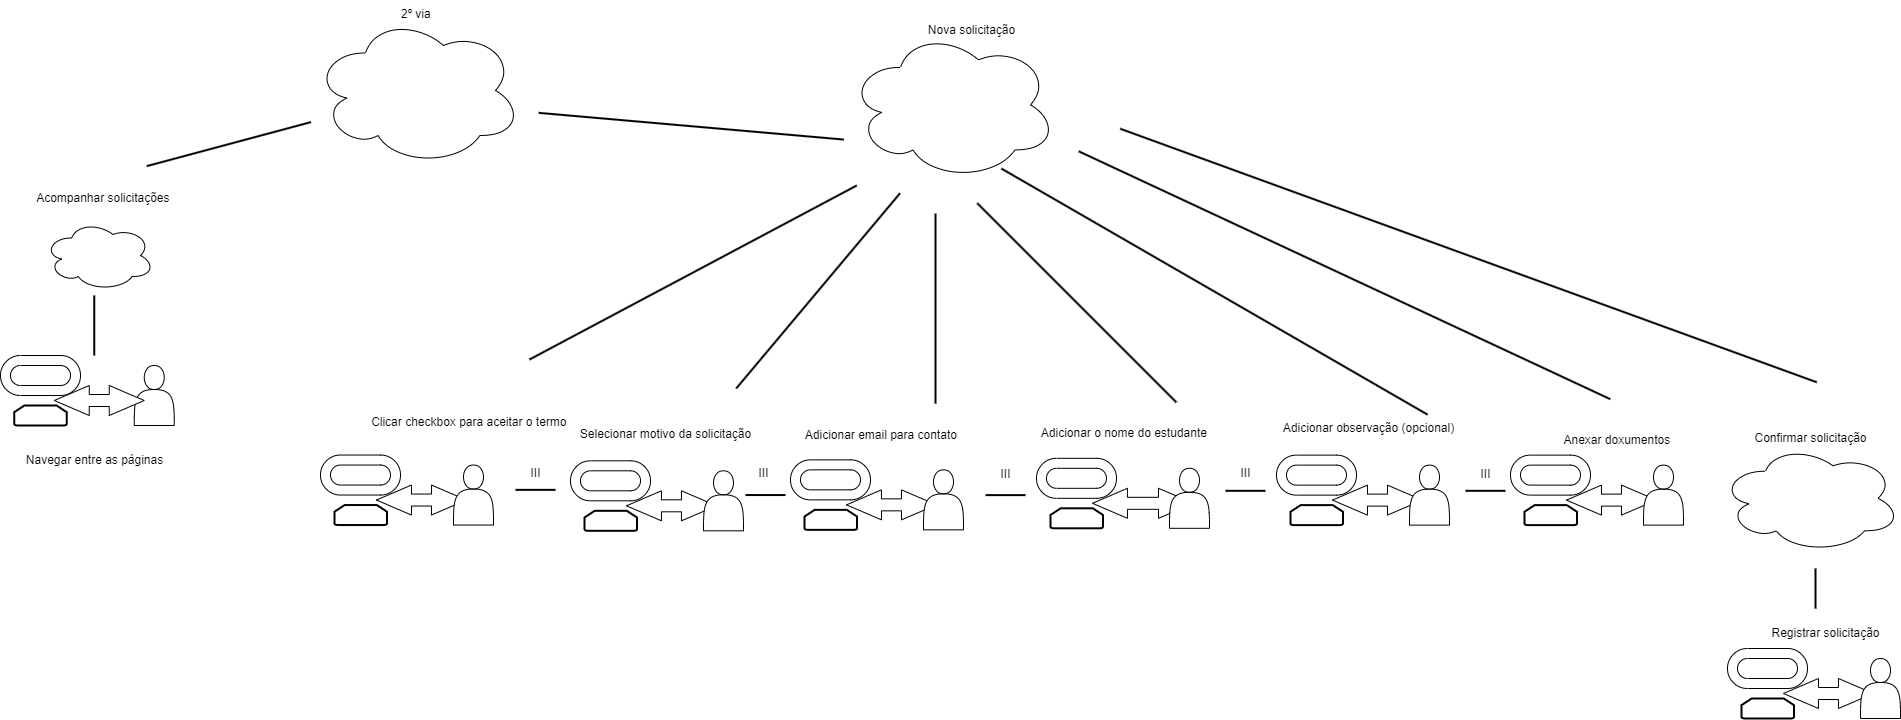

The diagram above was exported from draw.io. Its source (the exported page's mxGraphModel, read from the mxfile embedded in the PNG):
<mxGraphModel dx="2242" dy="1204" grid="1" gridSize="10" guides="1" tooltips="1" connect="1" arrows="1" fold="1" page="1" pageScale="1" pageWidth="583" pageHeight="413" math="0" shadow="0">
  <root>
    <mxCell id="0" />
    <mxCell id="1" parent="0" />
    <mxCell id="pV-rmfW71nJ_LiRkjbPt-8" value="2º via&amp;nbsp;" style="text;html=1;align=center;verticalAlign=middle;resizable=0;points=[];autosize=1;strokeColor=none;fillColor=none;" vertex="1" parent="1">
      <mxGeometry x="797" y="-0.5999999999999996" width="60" height="30" as="geometry" />
    </mxCell>
    <mxCell id="pV-rmfW71nJ_LiRkjbPt-17" value="" style="ellipse;shape=cloud;whiteSpace=wrap;html=1;" vertex="1" parent="1">
      <mxGeometry x="1258" y="29.4" width="208" height="150" as="geometry" />
    </mxCell>
    <mxCell id="pV-rmfW71nJ_LiRkjbPt-18" value="Nova solicitação" style="text;html=1;align=center;verticalAlign=middle;resizable=0;points=[];autosize=1;strokeColor=none;fillColor=none;" vertex="1" parent="1">
      <mxGeometry x="1325.96" y="15.000000000000014" width="110" height="30" as="geometry" />
    </mxCell>
    <mxCell id="pV-rmfW71nJ_LiRkjbPt-20" value="" style="line;strokeWidth=2;direction=south;html=1;rotation=-85;" vertex="1" parent="1">
      <mxGeometry x="1095.73" y="-27.45" width="10" height="306.31" as="geometry" />
    </mxCell>
    <mxCell id="pV-rmfW71nJ_LiRkjbPt-25" value="" style="ellipse;shape=cloud;whiteSpace=wrap;html=1;" vertex="1" parent="1">
      <mxGeometry x="453.75" y="220" width="110" height="70" as="geometry" />
    </mxCell>
    <mxCell id="pV-rmfW71nJ_LiRkjbPt-26" value="Acompanhar solicitações&amp;nbsp;" style="text;html=1;align=center;verticalAlign=middle;resizable=0;points=[];autosize=1;strokeColor=none;fillColor=none;" vertex="1" parent="1">
      <mxGeometry x="433.75" y="183.07999999999998" width="160" height="30" as="geometry" />
    </mxCell>
    <mxCell id="pV-rmfW71nJ_LiRkjbPt-27" value="" style="verticalLabelPosition=bottom;verticalAlign=top;html=1;shape=mxgraph.basic.rounded_frame;dx=10;whiteSpace=wrap;" vertex="1" parent="1">
      <mxGeometry x="410" y="355" width="80" height="40" as="geometry" />
    </mxCell>
    <mxCell id="pV-rmfW71nJ_LiRkjbPt-28" value="" style="strokeWidth=2;html=1;shape=mxgraph.flowchart.loop_limit;whiteSpace=wrap;" vertex="1" parent="1">
      <mxGeometry x="423.75" y="405" width="52.5" height="20" as="geometry" />
    </mxCell>
    <mxCell id="pV-rmfW71nJ_LiRkjbPt-29" value="" style="shape=actor;whiteSpace=wrap;html=1;" vertex="1" parent="1">
      <mxGeometry x="543.75" y="365" width="40" height="60" as="geometry" />
    </mxCell>
    <mxCell id="pV-rmfW71nJ_LiRkjbPt-30" value="" style="html=1;shadow=0;dashed=0;align=center;verticalAlign=middle;shape=mxgraph.arrows2.twoWayArrow;dy=0.6;dx=35;" vertex="1" parent="1">
      <mxGeometry x="463.75" y="385" width="90" height="30" as="geometry" />
    </mxCell>
    <mxCell id="pV-rmfW71nJ_LiRkjbPt-31" value="Navegar entre as páginas" style="text;html=1;align=center;verticalAlign=middle;resizable=0;points=[];autosize=1;strokeColor=none;fillColor=none;" vertex="1" parent="1">
      <mxGeometry x="423.75" y="445.00000000000006" width="160" height="30" as="geometry" />
    </mxCell>
    <mxCell id="pV-rmfW71nJ_LiRkjbPt-32" value="" style="html=1;shadow=0;dashed=0;align=center;verticalAlign=middle;shape=mxgraph.arrows2.twoWayArrow;dy=0.6;dx=35;" vertex="1" parent="1">
      <mxGeometry x="1255.96" y="489.35" width="90" height="30" as="geometry" />
    </mxCell>
    <mxCell id="pV-rmfW71nJ_LiRkjbPt-74" value="" style="line;strokeWidth=2;direction=south;html=1;rotation=75;" vertex="1" parent="1">
      <mxGeometry x="633.41" y="58.61" width="10" height="170" as="geometry" />
    </mxCell>
    <mxCell id="pV-rmfW71nJ_LiRkjbPt-78" value="" style="line;strokeWidth=2;direction=south;html=1;rotation=0;" vertex="1" parent="1">
      <mxGeometry x="498.75" y="295.00000000000006" width="10" height="60" as="geometry" />
    </mxCell>
    <mxCell id="pV-rmfW71nJ_LiRkjbPt-80" value="" style="shape=actor;whiteSpace=wrap;html=1;" vertex="1" parent="1">
      <mxGeometry x="1333" y="469.35" width="40" height="60" as="geometry" />
    </mxCell>
    <mxCell id="pV-rmfW71nJ_LiRkjbPt-82" value="" style="verticalLabelPosition=bottom;verticalAlign=top;html=1;shape=mxgraph.basic.rounded_frame;dx=10;whiteSpace=wrap;" vertex="1" parent="1">
      <mxGeometry x="1200" y="459.35" width="80" height="40" as="geometry" />
    </mxCell>
    <mxCell id="pV-rmfW71nJ_LiRkjbPt-83" value="" style="strokeWidth=2;html=1;shape=mxgraph.flowchart.loop_limit;whiteSpace=wrap;" vertex="1" parent="1">
      <mxGeometry x="1214" y="509.35" width="52.5" height="20" as="geometry" />
    </mxCell>
    <mxCell id="pV-rmfW71nJ_LiRkjbPt-84" value="" style="html=1;shadow=0;dashed=0;align=center;verticalAlign=middle;shape=mxgraph.arrows2.twoWayArrow;dy=0.6;dx=35;" vertex="1" parent="1">
      <mxGeometry x="1501.96" y="487.81" width="101.04" height="30" as="geometry" />
    </mxCell>
    <mxCell id="pV-rmfW71nJ_LiRkjbPt-85" value="" style="shape=actor;whiteSpace=wrap;html=1;" vertex="1" parent="1">
      <mxGeometry x="1579" y="467.81" width="40" height="60" as="geometry" />
    </mxCell>
    <mxCell id="pV-rmfW71nJ_LiRkjbPt-86" value="" style="verticalLabelPosition=bottom;verticalAlign=top;html=1;shape=mxgraph.basic.rounded_frame;dx=10;whiteSpace=wrap;" vertex="1" parent="1">
      <mxGeometry x="1446" y="457.81" width="80" height="40" as="geometry" />
    </mxCell>
    <mxCell id="pV-rmfW71nJ_LiRkjbPt-87" value="" style="strokeWidth=2;html=1;shape=mxgraph.flowchart.loop_limit;whiteSpace=wrap;" vertex="1" parent="1">
      <mxGeometry x="1460" y="507.81" width="52.5" height="20" as="geometry" />
    </mxCell>
    <mxCell id="pV-rmfW71nJ_LiRkjbPt-88" value="" style="html=1;shadow=0;dashed=0;align=center;verticalAlign=middle;shape=mxgraph.arrows2.twoWayArrow;dy=0.6;dx=35;" vertex="1" parent="1">
      <mxGeometry x="785.96" y="484.53999999999996" width="90" height="30" as="geometry" />
    </mxCell>
    <mxCell id="pV-rmfW71nJ_LiRkjbPt-89" value="" style="shape=actor;whiteSpace=wrap;html=1;" vertex="1" parent="1">
      <mxGeometry x="863" y="464.53999999999996" width="40" height="60" as="geometry" />
    </mxCell>
    <mxCell id="pV-rmfW71nJ_LiRkjbPt-90" value="" style="verticalLabelPosition=bottom;verticalAlign=top;html=1;shape=mxgraph.basic.rounded_frame;dx=10;whiteSpace=wrap;" vertex="1" parent="1">
      <mxGeometry x="730" y="454.53999999999996" width="80" height="40" as="geometry" />
    </mxCell>
    <mxCell id="pV-rmfW71nJ_LiRkjbPt-91" value="" style="strokeWidth=2;html=1;shape=mxgraph.flowchart.loop_limit;whiteSpace=wrap;" vertex="1" parent="1">
      <mxGeometry x="744" y="504.53999999999996" width="52.5" height="20" as="geometry" />
    </mxCell>
    <mxCell id="pV-rmfW71nJ_LiRkjbPt-140" value="" style="html=1;shadow=0;dashed=0;align=center;verticalAlign=middle;shape=mxgraph.arrows2.twoWayArrow;dy=0.6;dx=35;" vertex="1" parent="1">
      <mxGeometry x="1035.96" y="490.30999999999995" width="90" height="30" as="geometry" />
    </mxCell>
    <mxCell id="pV-rmfW71nJ_LiRkjbPt-141" value="" style="shape=actor;whiteSpace=wrap;html=1;" vertex="1" parent="1">
      <mxGeometry x="1113" y="470.30999999999995" width="40" height="60" as="geometry" />
    </mxCell>
    <mxCell id="pV-rmfW71nJ_LiRkjbPt-142" value="" style="verticalLabelPosition=bottom;verticalAlign=top;html=1;shape=mxgraph.basic.rounded_frame;dx=10;whiteSpace=wrap;" vertex="1" parent="1">
      <mxGeometry x="980" y="460.30999999999995" width="80" height="40" as="geometry" />
    </mxCell>
    <mxCell id="pV-rmfW71nJ_LiRkjbPt-143" value="" style="strokeWidth=2;html=1;shape=mxgraph.flowchart.loop_limit;whiteSpace=wrap;" vertex="1" parent="1">
      <mxGeometry x="994" y="510.30999999999995" width="52.5" height="20" as="geometry" />
    </mxCell>
    <mxCell id="pV-rmfW71nJ_LiRkjbPt-144" value="" style="html=1;shadow=0;dashed=0;align=center;verticalAlign=middle;shape=mxgraph.arrows2.twoWayArrow;dy=0.6;dx=35;" vertex="1" parent="1">
      <mxGeometry x="1741.96" y="484.62" width="90" height="30" as="geometry" />
    </mxCell>
    <mxCell id="pV-rmfW71nJ_LiRkjbPt-145" value="" style="shape=actor;whiteSpace=wrap;html=1;" vertex="1" parent="1">
      <mxGeometry x="1819" y="464.62" width="40" height="60" as="geometry" />
    </mxCell>
    <mxCell id="pV-rmfW71nJ_LiRkjbPt-146" value="" style="verticalLabelPosition=bottom;verticalAlign=top;html=1;shape=mxgraph.basic.rounded_frame;dx=10;whiteSpace=wrap;" vertex="1" parent="1">
      <mxGeometry x="1686" y="454.62" width="80" height="40" as="geometry" />
    </mxCell>
    <mxCell id="pV-rmfW71nJ_LiRkjbPt-147" value="" style="strokeWidth=2;html=1;shape=mxgraph.flowchart.loop_limit;whiteSpace=wrap;" vertex="1" parent="1">
      <mxGeometry x="1700" y="504.62" width="52.5" height="20" as="geometry" />
    </mxCell>
    <mxCell id="pV-rmfW71nJ_LiRkjbPt-148" value="" style="html=1;shadow=0;dashed=0;align=center;verticalAlign=middle;shape=mxgraph.arrows2.twoWayArrow;dy=0.6;dx=35;" vertex="1" parent="1">
      <mxGeometry x="1975.96" y="484.62" width="90" height="30" as="geometry" />
    </mxCell>
    <mxCell id="pV-rmfW71nJ_LiRkjbPt-149" value="" style="shape=actor;whiteSpace=wrap;html=1;" vertex="1" parent="1">
      <mxGeometry x="2053" y="464.62" width="40" height="60" as="geometry" />
    </mxCell>
    <mxCell id="pV-rmfW71nJ_LiRkjbPt-150" value="" style="verticalLabelPosition=bottom;verticalAlign=top;html=1;shape=mxgraph.basic.rounded_frame;dx=10;whiteSpace=wrap;" vertex="1" parent="1">
      <mxGeometry x="1920" y="454.62" width="80" height="40" as="geometry" />
    </mxCell>
    <mxCell id="pV-rmfW71nJ_LiRkjbPt-151" value="" style="strokeWidth=2;html=1;shape=mxgraph.flowchart.loop_limit;whiteSpace=wrap;" vertex="1" parent="1">
      <mxGeometry x="1934" y="504.62" width="52.5" height="20" as="geometry" />
    </mxCell>
    <mxCell id="pV-rmfW71nJ_LiRkjbPt-152" value="Clicar checkbox para aceitar o termo&amp;nbsp;" style="text;html=1;align=center;verticalAlign=middle;resizable=0;points=[];autosize=1;strokeColor=none;fillColor=none;" vertex="1" parent="1">
      <mxGeometry x="770" y="406.54" width="220" height="30" as="geometry" />
    </mxCell>
    <mxCell id="pV-rmfW71nJ_LiRkjbPt-153" value="Selecionar motivo da solicitação" style="text;html=1;align=center;verticalAlign=middle;resizable=0;points=[];autosize=1;strokeColor=none;fillColor=none;" vertex="1" parent="1">
      <mxGeometry x="980" y="418.77" width="190" height="30" as="geometry" />
    </mxCell>
    <mxCell id="pV-rmfW71nJ_LiRkjbPt-154" value="Adicionar email para contato&amp;nbsp;" style="text;html=1;align=center;verticalAlign=middle;resizable=0;points=[];autosize=1;strokeColor=none;fillColor=none;" vertex="1" parent="1">
      <mxGeometry x="1202" y="419.73" width="180" height="30" as="geometry" />
    </mxCell>
    <mxCell id="pV-rmfW71nJ_LiRkjbPt-155" value="Adicionar o nome do estudante&amp;nbsp;" style="text;html=1;align=center;verticalAlign=middle;resizable=0;points=[];autosize=1;strokeColor=none;fillColor=none;" vertex="1" parent="1">
      <mxGeometry x="1440" y="418.19" width="190" height="30" as="geometry" />
    </mxCell>
    <mxCell id="pV-rmfW71nJ_LiRkjbPt-156" value="Adicionar observação (opcional)" style="text;html=1;align=center;verticalAlign=middle;resizable=0;points=[];autosize=1;strokeColor=none;fillColor=none;" vertex="1" parent="1">
      <mxGeometry x="1683" y="413" width="190" height="30" as="geometry" />
    </mxCell>
    <mxCell id="pV-rmfW71nJ_LiRkjbPt-157" value="Anexar doxumentos&amp;nbsp;" style="text;html=1;align=center;verticalAlign=middle;resizable=0;points=[];autosize=1;strokeColor=none;fillColor=none;" vertex="1" parent="1">
      <mxGeometry x="1963" y="425" width="130" height="30" as="geometry" />
    </mxCell>
    <mxCell id="pV-rmfW71nJ_LiRkjbPt-158" value="" style="line;strokeWidth=2;direction=south;html=1;rotation=-45;" vertex="1" parent="1">
      <mxGeometry x="1483.13" y="161.44000000000003" width="6.25" height="281.56" as="geometry" />
    </mxCell>
    <mxCell id="pV-rmfW71nJ_LiRkjbPt-160" value="" style="line;strokeWidth=2;direction=south;html=1;rotation=-60;" vertex="1" parent="1">
      <mxGeometry x="1619" y="45" width="10" height="492.19" as="geometry" />
    </mxCell>
    <mxCell id="pV-rmfW71nJ_LiRkjbPt-161" value="" style="line;strokeWidth=2;direction=south;html=1;rotation=-65;" vertex="1" parent="1">
      <mxGeometry x="1749" y="-18.54" width="10" height="586.54" as="geometry" />
    </mxCell>
    <mxCell id="pV-rmfW71nJ_LiRkjbPt-162" value="" style="line;strokeWidth=2;direction=south;html=1;rotation=0;" vertex="1" parent="1">
      <mxGeometry x="1340" y="213.08" width="10" height="189.94" as="geometry" />
    </mxCell>
    <mxCell id="pV-rmfW71nJ_LiRkjbPt-164" value="" style="line;strokeWidth=2;direction=south;html=1;rotation=62;" vertex="1" parent="1">
      <mxGeometry x="1097.6" y="86.63" width="10" height="370.77" as="geometry" />
    </mxCell>
    <mxCell id="pV-rmfW71nJ_LiRkjbPt-165" value="" style="line;strokeWidth=2;direction=south;html=1;rotation=40;" vertex="1" parent="1">
      <mxGeometry x="1222.65" y="162.86" width="10" height="254.94" as="geometry" />
    </mxCell>
    <mxCell id="pV-rmfW71nJ_LiRkjbPt-166" value="" style="line;strokeWidth=2;direction=south;html=1;rotation=90;" vertex="1" parent="1">
      <mxGeometry x="940" y="469.35" width="10" height="40" as="geometry" />
    </mxCell>
    <mxCell id="pV-rmfW71nJ_LiRkjbPt-167" value="" style="line;strokeWidth=2;direction=south;html=1;rotation=90;" vertex="1" parent="1">
      <mxGeometry x="1170" y="474.54" width="10" height="40" as="geometry" />
    </mxCell>
    <mxCell id="pV-rmfW71nJ_LiRkjbPt-168" value="" style="line;strokeWidth=2;direction=south;html=1;rotation=90;" vertex="1" parent="1">
      <mxGeometry x="1410" y="474.62" width="10" height="40" as="geometry" />
    </mxCell>
    <mxCell id="pV-rmfW71nJ_LiRkjbPt-169" value="" style="line;strokeWidth=2;direction=south;html=1;rotation=90;" vertex="1" parent="1">
      <mxGeometry x="1650" y="470.31" width="10" height="40" as="geometry" />
    </mxCell>
    <mxCell id="pV-rmfW71nJ_LiRkjbPt-170" value="" style="line;strokeWidth=2;direction=south;html=1;rotation=90;" vertex="1" parent="1">
      <mxGeometry x="1890" y="470.31" width="10" height="40" as="geometry" />
    </mxCell>
    <mxCell id="pV-rmfW71nJ_LiRkjbPt-172" value="" style="ellipse;shape=cloud;whiteSpace=wrap;html=1;" vertex="1" parent="1">
      <mxGeometry x="723" y="14.999999999999998" width="208" height="150" as="geometry" />
    </mxCell>
    <mxCell id="pV-rmfW71nJ_LiRkjbPt-173" value="III" style="text;html=1;align=center;verticalAlign=middle;resizable=0;points=[];autosize=1;strokeColor=none;fillColor=none;" vertex="1" parent="1">
      <mxGeometry x="930" y="457.81" width="30" height="30" as="geometry" />
    </mxCell>
    <mxCell id="pV-rmfW71nJ_LiRkjbPt-174" value="III" style="text;html=1;align=center;verticalAlign=middle;resizable=0;points=[];autosize=1;strokeColor=none;fillColor=none;" vertex="1" parent="1">
      <mxGeometry x="1158" y="457.81" width="30" height="30" as="geometry" />
    </mxCell>
    <mxCell id="pV-rmfW71nJ_LiRkjbPt-175" value="III" style="text;html=1;align=center;verticalAlign=middle;resizable=0;points=[];autosize=1;strokeColor=none;fillColor=none;" vertex="1" parent="1">
      <mxGeometry x="1400" y="459.35" width="30" height="30" as="geometry" />
    </mxCell>
    <mxCell id="pV-rmfW71nJ_LiRkjbPt-176" value="III" style="text;html=1;align=center;verticalAlign=middle;resizable=0;points=[];autosize=1;strokeColor=none;fillColor=none;" vertex="1" parent="1">
      <mxGeometry x="1640" y="457.81" width="30" height="30" as="geometry" />
    </mxCell>
    <mxCell id="pV-rmfW71nJ_LiRkjbPt-177" value="III" style="text;html=1;align=center;verticalAlign=middle;resizable=0;points=[];autosize=1;strokeColor=none;fillColor=none;" vertex="1" parent="1">
      <mxGeometry x="1880" y="459.35" width="30" height="30" as="geometry" />
    </mxCell>
    <mxCell id="pV-rmfW71nJ_LiRkjbPt-178" value="" style="ellipse;shape=cloud;whiteSpace=wrap;html=1;" vertex="1" parent="1">
      <mxGeometry x="2130" y="443.67" width="180" height="108.27" as="geometry" />
    </mxCell>
    <mxCell id="pV-rmfW71nJ_LiRkjbPt-179" value="" style="line;strokeWidth=2;direction=south;html=1;rotation=-70;" vertex="1" parent="1">
      <mxGeometry x="1872.9999999999998" y="-115.66" width="10" height="741.32" as="geometry" />
    </mxCell>
    <mxCell id="pV-rmfW71nJ_LiRkjbPt-180" value="Confirmar solicitação" style="text;html=1;align=center;verticalAlign=middle;resizable=0;points=[];autosize=1;strokeColor=none;fillColor=none;" vertex="1" parent="1">
      <mxGeometry x="2150" y="423" width="140" height="30" as="geometry" />
    </mxCell>
    <mxCell id="pV-rmfW71nJ_LiRkjbPt-181" value="" style="html=1;shadow=0;dashed=0;align=center;verticalAlign=middle;shape=mxgraph.arrows2.twoWayArrow;dy=0.6;dx=35;" vertex="1" parent="1">
      <mxGeometry x="2192.96" y="678" width="90" height="30" as="geometry" />
    </mxCell>
    <mxCell id="pV-rmfW71nJ_LiRkjbPt-182" value="" style="shape=actor;whiteSpace=wrap;html=1;" vertex="1" parent="1">
      <mxGeometry x="2270" y="658" width="40" height="60" as="geometry" />
    </mxCell>
    <mxCell id="pV-rmfW71nJ_LiRkjbPt-183" value="" style="verticalLabelPosition=bottom;verticalAlign=top;html=1;shape=mxgraph.basic.rounded_frame;dx=10;whiteSpace=wrap;" vertex="1" parent="1">
      <mxGeometry x="2137" y="648" width="80" height="40" as="geometry" />
    </mxCell>
    <mxCell id="pV-rmfW71nJ_LiRkjbPt-184" value="" style="strokeWidth=2;html=1;shape=mxgraph.flowchart.loop_limit;whiteSpace=wrap;" vertex="1" parent="1">
      <mxGeometry x="2151" y="698" width="52.5" height="20" as="geometry" />
    </mxCell>
    <mxCell id="pV-rmfW71nJ_LiRkjbPt-185" value="Registrar solicitação" style="text;html=1;align=center;verticalAlign=middle;resizable=0;points=[];autosize=1;strokeColor=none;fillColor=none;" vertex="1" parent="1">
      <mxGeometry x="2170" y="618" width="130" height="30" as="geometry" />
    </mxCell>
    <mxCell id="pV-rmfW71nJ_LiRkjbPt-186" value="" style="line;strokeWidth=2;direction=south;html=1;rotation=-180;" vertex="1" parent="1">
      <mxGeometry x="2220" y="568" width="10" height="40" as="geometry" />
    </mxCell>
  </root>
</mxGraphModel>